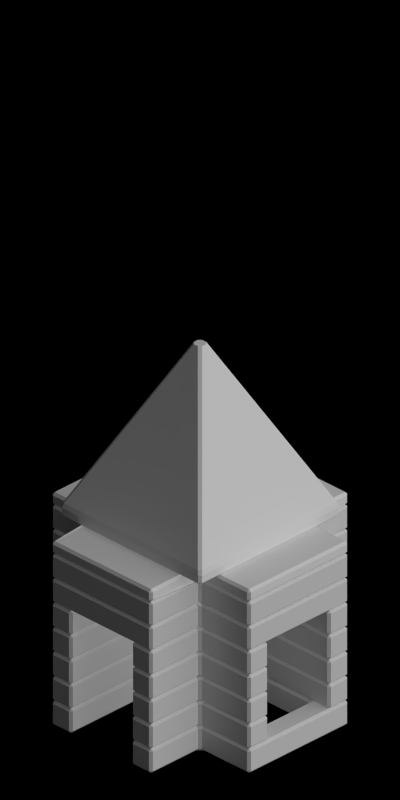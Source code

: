 # Source: 4627-4629.blend  (saved by Blender 2.63.0; exported with 4.5.12 LTS)
import bpy
from mathutils import Matrix  # noqa: F401  (used for matrix-valued properties, if any)

bpy.ops.wm.read_factory_settings(use_empty=True)
scene = bpy.context.scene
scene.name = 'Scene'

# ---- collections
col_collection_1 = bpy.data.collections.new('Collection 1'); scene.collection.children.link(col_collection_1)

# ---- materials (node trees are filled in below, after node groups)
mat_toyland_pink = bpy.data.materials.new('Toyland_Pink')
mat_toyland_blue = bpy.data.materials.new('Toyland_Blue')
mat_toyland_greylight = bpy.data.materials.new('Toyland_GreyLight')
mat_toyland_greylight.alpha_threshold = 0.0
mat_toyland_greylight.use_transparent_shadow = False
mat_toyland_greylight.diffuse_color = (0.7105, 0.7105, 0.7105, 1.0)
mat_toyland_greylight.roughness = 0.5
mat_toyland_greylight.specular_intensity = 0.3
mat_toyland_greylight.line_color = (0.0, 0.0, 0.0, 1.0)

# ---- material node trees

# ---- world
world_world = bpy.data.worlds.new('World'); scene.world = world_world
world_world.color = (0.0, 0.0, 0.0)
world_world.use_sun_shadow = False
world_world.sun_shadow_jitter_overblur = 0.0
world_world.cycles.sampling_method = 'MANUAL'
world_world.cycles.sample_map_resolution = 256
world_world.light_settings.ao_factor = 0.5

# ---- cameras
cam_camera = bpy.data.cameras.new('Camera')
cam_camera.type = 'ORTHO'
cam_camera.clip_start = 0.001
cam_camera.clip_end = 100.0
cam_camera.lens = 35.0
cam_camera.sensor_width = 32.0
cam_camera.sensor_height = 18.0
cam_camera.ortho_scale = 5.656
cam_camera.dof.focus_distance = 0.0
cam_camera.dof.aperture_fstop = 128.0

# ---- lights
light_lamp_004 = bpy.data.lights.new('Lamp.004', 'SUN')
light_lamp_004.transmission_factor = 0.0
light_lamp_004.cutoff_distance = 30.0
light_lamp_004.angle = 1.571
light_lamp_004.energy = 1.0
light_lamp_004.shadow_buffer_clip_start = 1.001
light_lamp_004.shadow_soft_size = 1.0
light_lamp_004.shadow_cascade_max_distance = 1000.0
light_lamp_004.cycles.use_multiple_importance_sampling = False
light_lamp_003 = bpy.data.lights.new('Lamp.003', 'SUN')
light_lamp_003.transmission_factor = 0.0
light_lamp_003.cutoff_distance = 30.0
light_lamp_003.use_shadow = False
light_lamp_003.angle = 1.571
light_lamp_003.energy = 1.0
light_lamp_003.shadow_buffer_clip_start = 1.001
light_lamp_003.shadow_soft_size = 1.0
light_lamp_003.shadow_cascade_max_distance = 1000.0
light_lamp_003.cycles.use_multiple_importance_sampling = False

# ---- meshes
me_cube_004 = bpy.data.meshes.new('Cube.004')
me_cube_004.from_pydata([(5.96e-08, 0.7, 7.451e-09), (0.7, 0.7, 0.1), (0.7, 0.7, 7.451e-09), (5.96e-08, 0.7, 0.1), (-2.98e-08, 5.96e-08, 7.451e-09), (0.7, -2.98e-08, 7.451e-09), (-2.98e-08, 5.96e-08, 1.5), (0.7, -2.98e-08, 0.1)], [], [(1, 7, 6), (2, 0, 4, 5), (2, 5, 7, 1), (0, 2, 1, 3), (3, 1, 6)])
me_cube_004.materials.append(mat_toyland_pink)
me_cube_004.use_remesh_preserve_volume = False
me_cube_004.use_remesh_preserve_attributes = False
me_cube_004.use_mirror_vertex_groups = False
me_cube_004.update()
me_cube_003 = bpy.data.meshes.new('Cube.003')
me_cube_003.from_pydata([(0.5, 0.99, 7.451e-09), (0.0, 0.99, 0.1), (0.99, 0.0, 0.1), (0.5, 0.5, 7.451e-09), (0.99, 0.5, 7.451e-09), (0.5, 0.0, 0.1), (0.5, 0.0, 7.451e-09), (0.99, 0.0, 7.451e-09), (0.99, 0.5, 0.1), (0.5, 0.5, 0.1), (0.0, 0.99, 7.451e-09), (0.0, 0.5, 7.451e-09), (0.5, 0.99, 0.1), (0.0, 0.0, 7.451e-09), (0.0, 0.5, 0.1), (0.0, 0.0, 0.1)], [], [(5, 15, 14, 9), (9, 5, 2, 8), (9, 14, 1, 12), (3, 0, 10, 11), (3, 4, 7, 6), (6, 3, 11, 13), (0, 3, 9, 12), (4, 3, 9, 8), (7, 4, 8, 2), (10, 0, 12, 1)])
me_cube_003.materials.append(mat_toyland_blue)
me_cube_003.use_remesh_preserve_volume = False
me_cube_003.use_remesh_preserve_attributes = False
me_cube_003.use_mirror_vertex_groups = False
me_cube_003.update()
me_cube_002 = bpy.data.meshes.new('Cube.002')
me_cube_002.from_pydata([(0.3, 0.3, 0.0), (0.5, 0.99, 0.0), (0.99, 0.5, 0.0), (0.5, 0.5, 0.0), (0.3, 0.5, 0.0), (0.5, 0.5, 0.2), (0.3, 0.5, 0.2), (0.5, 0.3, 0.2), (0.5, 0.3, 0.0), (0.3, 0.3, 0.2), (0.99, 0.5, 0.2), (0.3, 0.99, 0.2), (0.5, 0.99, 0.2), (0.99, 0.3, 0.2), (0.3, 0.99, 0.0), (0.99, 0.3, 0.0), (0.8, 0.5, 0.0), (0.8, 0.3, 0.2), (0.8, 0.5, 0.2), (0.8, 0.3, 0.0), (0.3, 0.8, 0.0), (0.5, 0.8, 0.2), (0.3, 0.8, 0.2), (0.5, 0.8, 0.0), (0.99, 0.0, 0.2), (0.99, 0.0, 0.0), (0.8, 0.0, 0.2), (0.8, 0.0, 0.0), (0.0, 0.99, 0.2), (0.0, 0.99, 0.0), (0.0, 0.8, 0.0), (0.0, 0.8, 0.2)], [], [(26, 27, 19, 17), (22, 11, 12, 21), (17, 18, 10, 13), (9, 6, 5, 7), (16, 2, 10, 18), (21, 12, 1, 23), (20, 23, 1, 14), (19, 15, 2, 16), (0, 8, 3, 4), (9, 7, 8, 0), (6, 9, 0, 4), (14, 1, 12, 11), (2, 15, 13, 10), (22, 6, 4, 20), (7, 17, 19, 8), (7, 5, 18, 17), (3, 16, 18, 5), (8, 19, 16, 3), (4, 3, 23, 20), (27, 25, 15, 19), (6, 22, 21, 5), (20, 14, 29, 30), (22, 20, 30, 31), (17, 13, 24, 26), (31, 28, 11, 22), (5, 21, 23, 3), (25, 24, 13, 15), (28, 29, 14, 11)])
me_cube_002.materials.append(mat_toyland_greylight)
me_cube_002.use_remesh_preserve_volume = False
me_cube_002.use_remesh_preserve_attributes = False
me_cube_002.use_mirror_vertex_groups = False
me_cube_002.update()
me_cube = bpy.data.meshes.new('Cube')
me_cube.from_pydata([(0.3, 0.3, 0.0), (0.5, 0.99, 0.0), (0.99, 0.5, 0.0), (0.5, 0.5, 0.0), (0.3, 0.5, 0.0), (0.5, 0.5, 0.2), (0.3, 0.5, 0.2), (0.5, 0.3, 0.2), (0.5, 0.3, 0.0), (0.3, 0.3, 0.2), (0.99, 0.5, 0.2), (0.3, 0.99, 0.2), (0.5, 0.99, 0.2), (0.99, 0.3, 0.2), (0.3, 0.99, 0.0), (0.99, 0.3, 0.0)], [], [(7, 13, 15, 8), (6, 11, 12, 5), (7, 5, 10, 13), (9, 6, 5, 7), (3, 2, 10, 5), (5, 12, 1, 3), (4, 3, 1, 14), (8, 15, 2, 3), (0, 8, 3, 4), (9, 7, 8, 0), (6, 9, 0, 4), (14, 1, 12, 11), (2, 15, 13, 10), (11, 6, 4, 14)])
me_cube.materials.append(mat_toyland_greylight)
me_cube.use_remesh_preserve_volume = False
me_cube.use_remesh_preserve_attributes = False
me_cube.use_mirror_vertex_groups = False
me_cube.update()
me_cube_001 = bpy.data.meshes.new('Cube.001')
me_cube_001.from_pydata([(0.3, 0.3, 0.0), (0.5, 0.99, 0.0), (0.99, 0.5, 0.0), (0.5, 0.5, 0.0), (0.3, 0.5, 0.0), (0.5, 0.5, 0.2), (0.3, 0.5, 0.2), (0.5, 0.3, 0.2), (0.5, 0.3, 0.0), (0.3, 0.3, 0.2), (0.99, 0.5, 0.2), (0.3, 0.99, 0.2), (0.5, 0.99, 0.2), (0.99, 0.3, 0.2), (0.3, 0.99, 0.0), (0.99, 0.3, 0.0), (0.5, 0.8, 0.0), (0.3, 0.8, 0.2), (0.5, 0.8, 0.2), (0.3, 0.8, 0.0), (0.0, 0.8, 0.0), (0.0, 0.8, 0.2), (0.0, 0.99, 0.0), (0.0, 0.99, 0.2)], [], [(7, 13, 15, 8), (17, 11, 12, 18), (7, 5, 10, 13), (9, 6, 5, 7), (3, 2, 10, 5), (18, 12, 1, 16), (19, 16, 1, 14), (8, 15, 2, 3), (0, 8, 3, 4), (9, 7, 8, 0), (6, 9, 0, 4), (14, 1, 12, 11), (2, 15, 13, 10), (17, 6, 4, 19), (6, 17, 18, 5), (5, 18, 16, 3), (4, 3, 16, 19), (23, 22, 14, 11), (19, 14, 22, 20), (21, 23, 11, 17), (17, 19, 20, 21)])
me_cube_001.materials.append(mat_toyland_greylight)
me_cube_001.use_remesh_preserve_volume = False
me_cube_001.use_remesh_preserve_attributes = False
me_cube_001.use_mirror_vertex_groups = False
me_cube_001.update()

# ---- objects
ob_cube_026 = bpy.data.objects.new('Cube.026', me_cube_004)
ob_cube_025 = bpy.data.objects.new('Cube.025', me_cube_003)
ob_cube_024 = bpy.data.objects.new('Cube.024', me_cube_002)
ob_cube_023 = bpy.data.objects.new('Cube.023', me_cube_002)
ob_cube_022 = bpy.data.objects.new('Cube.022', me_cube)
ob_cube_021 = bpy.data.objects.new('Cube.021', me_cube)
ob_cube_020 = bpy.data.objects.new('Cube.020', me_cube)
ob_cube_019 = bpy.data.objects.new('Cube.019', me_cube_001)
ob_cube_018 = bpy.data.objects.new('Cube.018', me_cube)
ob_cube_017 = bpy.data.objects.new('Cube.017', me_cube)
ob_cube_016 = bpy.data.objects.new('Cube.016', me_cube_001)
ob_cube_015 = bpy.data.objects.new('Cube.015', me_cube)
ob_cube_014 = bpy.data.objects.new('Cube.014', me_cube)
ob_cube_013 = bpy.data.objects.new('Cube.013', me_cube)
ob_cube_012 = bpy.data.objects.new('Cube.012', me_cube_002)
ob_cube_011 = bpy.data.objects.new('Cube.011', me_cube_002)
ob_cube_010 = bpy.data.objects.new('Cube.010', me_cube_003)
ob_cube_009 = bpy.data.objects.new('Cube.009', me_cube_004)
ob_cube_008 = bpy.data.objects.new('Cube.008', me_cube_004)
ob_cube_007 = bpy.data.objects.new('Cube.007', me_cube_003)
ob_cube_006 = bpy.data.objects.new('Cube.006', me_cube_002)
ob_cube_005 = bpy.data.objects.new('Cube.005', me_cube_002)
ob_cube_004 = bpy.data.objects.new('Cube.004', me_cube)
ob_cube_003 = bpy.data.objects.new('Cube.003', me_cube)
ob_cube_002 = bpy.data.objects.new('Cube.002', me_cube)
ob_cube_001 = bpy.data.objects.new('Cube.001', me_cube_001)
ob_cube = bpy.data.objects.new('Cube', me_cube)
ob_rotationcontrol_001 = bpy.data.objects.new('RotationControl.001', None)
ob_cameratarget = bpy.data.objects.new('CameraTarget', None)
ob_camera = bpy.data.objects.new('Camera', cam_camera)
ob_lamp_001 = bpy.data.objects.new('Lamp.001', light_lamp_004)
ob_lamp = bpy.data.objects.new('Lamp', light_lamp_003)
ob_wrap_m_paperun0 = bpy.data.objects.new('Wrap_M_PaperUn0', None)
ob_wrap_m_paperun1 = bpy.data.objects.new('Wrap_M_PaperUn1', None)
ob_wrap_m_ribun0 = bpy.data.objects.new('Wrap_M_RibUn0', None)
ob_wrap_m_ribun1 = bpy.data.objects.new('Wrap_M_RibUn1', None)
ob_wrap_m_bow = bpy.data.objects.new('Wrap_M_Bow', None)

# ---- transforms, parenting, visibility, modifiers, constraints
ob_cube_026.location = (-10.0, 0.0, 1.5)
ob_cube_026.lineart.crease_threshold = 0.0
_m = ob_cube_026.modifiers.new('Mirror', 'MIRROR')
_m.use_axis = (True, True, False)
_m = ob_cube_026.modifiers.new('Bevel', 'BEVEL')
_m.width = 0.02
_m.width_pct = 0.02
_m.limit_method = 'NONE'
_m.spread = 0.0
ob_cube_025.location = (-10.0, 0.0, 1.4)
ob_cube_025.lineart.crease_threshold = 0.0
_m = ob_cube_025.modifiers.new('Mirror', 'MIRROR')
_m.use_axis = (True, True, False)
_m = ob_cube_025.modifiers.new('Bevel', 'BEVEL')
_m.width = 0.02
_m.width_pct = 0.02
_m.limit_method = 'NONE'
_m.spread = 0.0
ob_cube_024.location = (-10.0, 0.0, 1.2)
ob_cube_024.lineart.crease_threshold = 0.0
_m = ob_cube_024.modifiers.new('Mirror', 'MIRROR')
_m.use_axis = (True, True, False)
_m = ob_cube_024.modifiers.new('Bevel', 'BEVEL')
_m.width = 0.02
_m.width_pct = 0.02
_m.limit_method = 'NONE'
_m.spread = 0.0
ob_cube_023.location = (-10.0, 0.0, 1.0)
ob_cube_023.lineart.crease_threshold = 0.0
_m = ob_cube_023.modifiers.new('Mirror', 'MIRROR')
_m.use_axis = (True, True, False)
_m = ob_cube_023.modifiers.new('Bevel', 'BEVEL')
_m.width = 0.02
_m.width_pct = 0.02
_m.limit_method = 'NONE'
_m.spread = 0.0
ob_cube_022.location = (-10.0, 0.0, 0.8)
ob_cube_022.lineart.crease_threshold = 0.0
_m = ob_cube_022.modifiers.new('Mirror', 'MIRROR')
_m.use_axis = (True, True, False)
_m = ob_cube_022.modifiers.new('Bevel', 'BEVEL')
_m.width = 0.02
_m.width_pct = 0.02
_m.limit_method = 'NONE'
_m.spread = 0.0
ob_cube_021.location = (-10.0, 0.0, 0.6)
ob_cube_021.lineart.crease_threshold = 0.0
_m = ob_cube_021.modifiers.new('Mirror', 'MIRROR')
_m.use_axis = (True, True, False)
_m = ob_cube_021.modifiers.new('Bevel', 'BEVEL')
_m.width = 0.02
_m.width_pct = 0.02
_m.limit_method = 'NONE'
_m.spread = 0.0
ob_cube_020.location = (-10.0, 0.0, 0.4)
ob_cube_020.lineart.crease_threshold = 0.0
_m = ob_cube_020.modifiers.new('Mirror', 'MIRROR')
_m.use_axis = (True, True, False)
_m = ob_cube_020.modifiers.new('Bevel', 'BEVEL')
_m.width = 0.02
_m.width_pct = 0.02
_m.limit_method = 'NONE'
_m.spread = 0.0
ob_cube_019.location = (-10.0, 0.0, 0.0)
ob_cube_019.lineart.crease_threshold = 0.0
_m = ob_cube_019.modifiers.new('Mirror', 'MIRROR')
_m.use_axis = (True, True, False)
_m = ob_cube_019.modifiers.new('Bevel', 'BEVEL')
_m.width = 0.02
_m.width_pct = 0.02
_m.limit_method = 'NONE'
_m.spread = 0.0
ob_cube_018.location = (-10.0, 0.0, 0.2)
ob_cube_018.lineart.crease_threshold = 0.0
_m = ob_cube_018.modifiers.new('Mirror', 'MIRROR')
_m.use_axis = (True, True, False)
_m = ob_cube_018.modifiers.new('Bevel', 'BEVEL')
_m.width = 0.02
_m.width_pct = 0.02
_m.limit_method = 'NONE'
_m.spread = 0.0
ob_cube_017.location = (-5.0, 0.0, 0.2)
ob_cube_017.lineart.crease_threshold = 0.0
_m = ob_cube_017.modifiers.new('Mirror', 'MIRROR')
_m.use_axis = (True, True, False)
_m = ob_cube_017.modifiers.new('Bevel', 'BEVEL')
_m.width = 0.02
_m.width_pct = 0.02
_m.limit_method = 'NONE'
_m.spread = 0.0
ob_cube_016.location = (-5.0, 0.0, 0.0)
ob_cube_016.lineart.crease_threshold = 0.0
_m = ob_cube_016.modifiers.new('Mirror', 'MIRROR')
_m.use_axis = (True, True, False)
_m = ob_cube_016.modifiers.new('Bevel', 'BEVEL')
_m.width = 0.02
_m.width_pct = 0.02
_m.limit_method = 'NONE'
_m.spread = 0.0
ob_cube_015.location = (-5.0, 0.0, 0.4)
ob_cube_015.lineart.crease_threshold = 0.0
_m = ob_cube_015.modifiers.new('Mirror', 'MIRROR')
_m.use_axis = (True, True, False)
_m = ob_cube_015.modifiers.new('Bevel', 'BEVEL')
_m.width = 0.02
_m.width_pct = 0.02
_m.limit_method = 'NONE'
_m.spread = 0.0
ob_cube_014.location = (-5.0, 0.0, 0.6)
ob_cube_014.lineart.crease_threshold = 0.0
_m = ob_cube_014.modifiers.new('Mirror', 'MIRROR')
_m.use_axis = (True, True, False)
_m = ob_cube_014.modifiers.new('Bevel', 'BEVEL')
_m.width = 0.02
_m.width_pct = 0.02
_m.limit_method = 'NONE'
_m.spread = 0.0
ob_cube_013.location = (-5.0, 0.0, 0.8)
ob_cube_013.lineart.crease_threshold = 0.0
_m = ob_cube_013.modifiers.new('Mirror', 'MIRROR')
_m.use_axis = (True, True, False)
_m = ob_cube_013.modifiers.new('Bevel', 'BEVEL')
_m.width = 0.02
_m.width_pct = 0.02
_m.limit_method = 'NONE'
_m.spread = 0.0
ob_cube_012.location = (-5.0, 0.0, 1.0)
ob_cube_012.lineart.crease_threshold = 0.0
_m = ob_cube_012.modifiers.new('Mirror', 'MIRROR')
_m.use_axis = (True, True, False)
_m = ob_cube_012.modifiers.new('Bevel', 'BEVEL')
_m.width = 0.02
_m.width_pct = 0.02
_m.limit_method = 'NONE'
_m.spread = 0.0
ob_cube_011.location = (-5.0, 0.0, 1.2)
ob_cube_011.lineart.crease_threshold = 0.0
_m = ob_cube_011.modifiers.new('Mirror', 'MIRROR')
_m.use_axis = (True, True, False)
_m = ob_cube_011.modifiers.new('Bevel', 'BEVEL')
_m.width = 0.02
_m.width_pct = 0.02
_m.limit_method = 'NONE'
_m.spread = 0.0
ob_cube_010.location = (-5.0, 0.0, 1.4)
ob_cube_010.lineart.crease_threshold = 0.0
_m = ob_cube_010.modifiers.new('Mirror', 'MIRROR')
_m.use_axis = (True, True, False)
_m = ob_cube_010.modifiers.new('Bevel', 'BEVEL')
_m.width = 0.02
_m.width_pct = 0.02
_m.limit_method = 'NONE'
_m.spread = 0.0
ob_cube_009.location = (-5.0, 0.0, 1.5)
ob_cube_009.lineart.crease_threshold = 0.0
_m = ob_cube_009.modifiers.new('Mirror', 'MIRROR')
_m.use_axis = (True, True, False)
_m = ob_cube_009.modifiers.new('Bevel', 'BEVEL')
_m.width = 0.02
_m.width_pct = 0.02
_m.limit_method = 'NONE'
_m.spread = 0.0
ob_cube_008.location = (0.0, 0.0, 1.5)
ob_cube_008.lineart.crease_threshold = 0.0
_m = ob_cube_008.modifiers.new('Mirror', 'MIRROR')
_m.use_axis = (True, True, False)
_m = ob_cube_008.modifiers.new('Bevel', 'BEVEL')
_m.width = 0.02
_m.width_pct = 0.02
_m.limit_method = 'NONE'
_m.spread = 0.0
ob_cube_007.location = (0.0, 0.0, 1.4)
ob_cube_007.lineart.crease_threshold = 0.0
_m = ob_cube_007.modifiers.new('Mirror', 'MIRROR')
_m.use_axis = (True, True, False)
_m = ob_cube_007.modifiers.new('Bevel', 'BEVEL')
_m.width = 0.02
_m.width_pct = 0.02
_m.limit_method = 'NONE'
_m.spread = 0.0
ob_cube_006.location = (0.0, 0.0, 1.2)
ob_cube_006.lineart.crease_threshold = 0.0
_m = ob_cube_006.modifiers.new('Mirror', 'MIRROR')
_m.use_axis = (True, True, False)
_m = ob_cube_006.modifiers.new('Bevel', 'BEVEL')
_m.width = 0.02
_m.width_pct = 0.02
_m.limit_method = 'NONE'
_m.spread = 0.0
ob_cube_005.location = (0.0, 0.0, 1.0)
ob_cube_005.lineart.crease_threshold = 0.0
_m = ob_cube_005.modifiers.new('Mirror', 'MIRROR')
_m.use_axis = (True, True, False)
_m = ob_cube_005.modifiers.new('Bevel', 'BEVEL')
_m.width = 0.02
_m.width_pct = 0.02
_m.limit_method = 'NONE'
_m.spread = 0.0
ob_cube_004.location = (0.0, 0.0, 0.8)
ob_cube_004.lineart.crease_threshold = 0.0
_m = ob_cube_004.modifiers.new('Mirror', 'MIRROR')
_m.use_axis = (True, True, False)
_m = ob_cube_004.modifiers.new('Bevel', 'BEVEL')
_m.width = 0.02
_m.width_pct = 0.02
_m.limit_method = 'NONE'
_m.spread = 0.0
ob_cube_003.location = (0.0, 0.0, 0.6)
ob_cube_003.lineart.crease_threshold = 0.0
_m = ob_cube_003.modifiers.new('Mirror', 'MIRROR')
_m.use_axis = (True, True, False)
_m = ob_cube_003.modifiers.new('Bevel', 'BEVEL')
_m.width = 0.02
_m.width_pct = 0.02
_m.limit_method = 'NONE'
_m.spread = 0.0
ob_cube_002.location = (0.0, 0.0, 0.4)
ob_cube_002.lineart.crease_threshold = 0.0
_m = ob_cube_002.modifiers.new('Mirror', 'MIRROR')
_m.use_axis = (True, True, False)
_m = ob_cube_002.modifiers.new('Bevel', 'BEVEL')
_m.width = 0.02
_m.width_pct = 0.02
_m.limit_method = 'NONE'
_m.spread = 0.0
ob_cube_001.location = (0.0, 0.0, 0.0)
ob_cube_001.lineart.crease_threshold = 0.0
_m = ob_cube_001.modifiers.new('Mirror', 'MIRROR')
_m.use_axis = (True, True, False)
_m = ob_cube_001.modifiers.new('Bevel', 'BEVEL')
_m.width = 0.02
_m.width_pct = 0.02
_m.limit_method = 'NONE'
_m.spread = 0.0
ob_cube.location = (0.0, 0.0, 0.2)
ob_cube.lineart.crease_threshold = 0.0
_m = ob_cube.modifiers.new('Mirror', 'MIRROR')
_m.use_axis = (True, True, False)
_m = ob_cube.modifiers.new('Bevel', 'BEVEL')
_m.width = 0.02
_m.width_pct = 0.02
_m.limit_method = 'NONE'
_m.spread = 0.0
ob_rotationcontrol_001.location = (-10.0, 0.0, 0.0)
ob_rotationcontrol_001.empty_image_offset = (0.0, 0.0)
ob_rotationcontrol_001.lineart.crease_threshold = 0.0
ob_cameratarget.parent = ob_rotationcontrol_001
ob_cameratarget.location = (0.0, 0.0, 2.451)
ob_cameratarget.empty_image_offset = (0.0, 0.0)
ob_cameratarget.lineart.crease_threshold = 0.0
ob_camera.parent = ob_cameratarget
ob_camera.location = (4.0, 4.0, 3.268)
ob_camera.rotation_euler = (1.109, 0.01082, 0.8149)
ob_camera.lock_rotations_4d = False
ob_camera.empty_display_type = 'ARROWS'
ob_camera.color = (0.0, 0.0, 0.0, 0.0)
ob_camera.display_type = 'WIRE'
ob_camera.lineart.crease_threshold = 0.0
_c = ob_camera.constraints.new('TRACK_TO'); _c.name = 'TrackTo'
_c.target = ob_cameratarget
ob_lamp_001.parent = ob_rotationcontrol_001
ob_lamp_001.location = (-1.0, 2.0, 2.0)
ob_lamp_001.lock_rotations_4d = False
ob_lamp_001.empty_display_type = 'ARROWS'
ob_lamp_001.color = (0.0, 0.0, 0.0, 0.0)
ob_lamp_001.lineart.crease_threshold = 0.0
_c = ob_lamp_001.constraints.new('TRACK_TO'); _c.name = 'TrackTo'
_c.target = ob_rotationcontrol_001
ob_lamp.parent = ob_rotationcontrol_001
ob_lamp.location = (-1.0, 2.0, 0.8)
ob_lamp.lock_rotations_4d = False
ob_lamp.empty_display_type = 'ARROWS'
ob_lamp.color = (0.0, 0.0, 0.0, 0.0)
ob_lamp.lineart.crease_threshold = 0.0
_c = ob_lamp.constraints.new('TRACK_TO'); _c.name = 'TrackTo'
_c.target = ob_rotationcontrol_001
ob_wrap_m_paperun0.location = (0.0, 0.0, 0.0)
ob_wrap_m_paperun1.location = (0.0, 0.0, 0.0)
ob_wrap_m_ribun0.location = (0.0, 0.0, 0.0)
ob_wrap_m_ribun1.location = (0.0, 0.0, 0.0)
ob_wrap_m_bow.location = (0.0, 0.0, 0.0)

# ---- collection membership
col_collection_1.objects.link(ob_cube_026)
col_collection_1.objects.link(ob_cube_025)
col_collection_1.objects.link(ob_cube_024)
col_collection_1.objects.link(ob_cube_023)
col_collection_1.objects.link(ob_cube_022)
col_collection_1.objects.link(ob_cube_021)
col_collection_1.objects.link(ob_cube_020)
col_collection_1.objects.link(ob_cube_019)
col_collection_1.objects.link(ob_cube_018)
col_collection_1.objects.link(ob_cube_017)
col_collection_1.objects.link(ob_cube_016)
col_collection_1.objects.link(ob_cube_015)
col_collection_1.objects.link(ob_cube_014)
col_collection_1.objects.link(ob_cube_013)
col_collection_1.objects.link(ob_cube_012)
col_collection_1.objects.link(ob_cube_011)
col_collection_1.objects.link(ob_cube_010)
col_collection_1.objects.link(ob_cube_009)
col_collection_1.objects.link(ob_cube_008)
col_collection_1.objects.link(ob_cube_007)
col_collection_1.objects.link(ob_cube_006)
col_collection_1.objects.link(ob_cube_005)
col_collection_1.objects.link(ob_cube_004)
col_collection_1.objects.link(ob_cube_003)
col_collection_1.objects.link(ob_cube_002)
col_collection_1.objects.link(ob_cube_001)
col_collection_1.objects.link(ob_cube)
col_collection_1.objects.link(ob_rotationcontrol_001)
col_collection_1.objects.link(ob_cameratarget)
col_collection_1.objects.link(ob_camera)
col_collection_1.objects.link(ob_lamp_001)
col_collection_1.objects.link(ob_lamp)
col_collection_1.objects.link(ob_wrap_m_paperun0)
col_collection_1.objects.link(ob_wrap_m_paperun1)
col_collection_1.objects.link(ob_wrap_m_ribun0)
col_collection_1.objects.link(ob_wrap_m_ribun1)
col_collection_1.objects.link(ob_wrap_m_bow)

# ---- scene / render settings (as saved in the file)
scene.camera = ob_camera
scene.frame_start = 1; scene.frame_end = 3; scene.frame_set(3)
scene.render.engine = 'BLENDER_EEVEE_NEXT'
scene.render.image_settings.compression = 90
scene.render.resolution_x = 256
scene.render.resolution_y = 512
scene.render.dither_intensity = 0.0
scene.render.bake_margin = 2
scene.render.bake_bias = 0.0
scene.cycles.use_denoising = False
scene.cycles.samples = 10
scene.cycles.sampling_pattern = 'TABULATED_SOBOL'
scene.cycles.light_sampling_threshold = 0.0
scene.cycles.use_adaptive_sampling = False
scene.cycles.use_light_tree = False
scene.cycles.blur_glossy = 0.0
scene.cycles.volume_bounces = 1
scene.cycles.pixel_filter_type = 'GAUSSIAN'
scene.cycles.sample_clamp_indirect = 0.0
scene.view_settings.view_transform = 'Standard'
bpy.context.view_layer.update()
